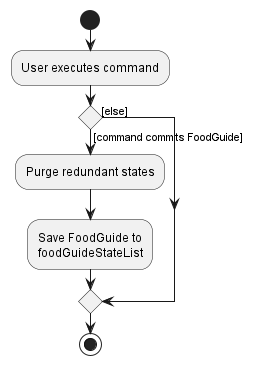

The diagram above was rendered by PlantUML. Its source (embedded in the PNG):
@startuml
start
:User executes command;

'Since the beta syntax does not support placing the condition outside the
'diamond we place it as the true branch instead.

if () then ([command commits FoodGuide])
    :Purge redundant states;
    :Save FoodGuide to
    foodGuideStateList;
else ([else])
endif
stop
@enduml